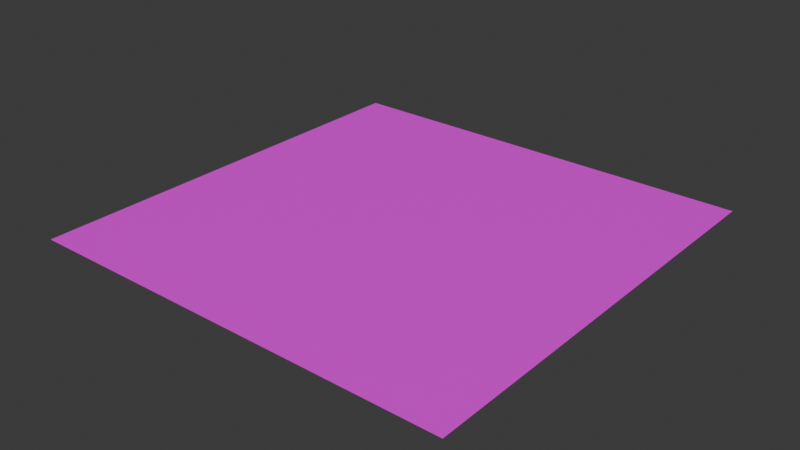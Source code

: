 # Source: plane.blend  (saved by Blender 5.1.30; exported with 4.5.12 LTS)
import bpy
from mathutils import Matrix  # noqa: F401  (used for matrix-valued properties, if any)

bpy.ops.wm.read_factory_settings(use_empty=True)
scene = bpy.context.scene
scene.name = 'Scene'

# ---- collections
col_collection = bpy.data.collections.new('Collection'); scene.collection.children.link(col_collection)

# ---- images (referenced by path relative to the original .blend; pixels are not part of the script)
import os
ASSET_DIR = os.environ.get("B2B_ASSET_DIR", "")  # directory of the original .blend (textures are referenced by path, not embedded)
HERE = os.path.dirname(os.path.abspath(__file__))  # packed textures are extracted next to this script under _unpacked/

def load_image(name, relpath, width, height, colorspace="sRGB"):
    """Load a texture the original file referenced (path relative to the .blend, or extracted next to this script)."""
    p = next((c for c in (os.path.join(HERE, relpath), os.path.join(ASSET_DIR, relpath)) if relpath and os.path.exists(c)), "")
    if p:
        img = bpy.data.images.load(p, check_existing=True)
        img.name = name
    else:  # same state as the original file: an image datablock whose file is absent (Cycles renders it pink)
        img = bpy.data.images.new(name, width, height)
        img.source = "FILE"
        img.filepath = "//" + (relpath or name)
    img.colorspace_settings.name = colorspace
    return img
img_plane_png = load_image('plane.png', 'plane.png', 1024, 1024, 'sRGB')

# ---- materials (node trees are filled in below, after node groups)
mat_material_001 = bpy.data.materials.new('Material.001')

# ---- material node trees
mat_material_001.use_nodes = True; mat_material_001.node_tree.nodes.clear()
_N = mat_material_001.node_tree.nodes; _L = mat_material_001.node_tree.links
n0 = _N.new('ShaderNodeBsdfPrincipled'); n0.name = 'Principled BSDF'; n0.location = (-200, 100)
n1 = _N.new('ShaderNodeOutputMaterial'); n1.name = 'Material Output'; n1.location = (200, 100)
n2 = _N.new('ShaderNodeTexImage'); n2.name = 'Image Texture'; n2.location = (-511, 48)
n2.image = img_plane_png
_L.new(n0.outputs[0], n1.inputs[0])
_L.new(n2.outputs[0], n0.inputs[0])
n1.is_active_output = True

# ---- world
world_world = bpy.data.worlds.new('World'); scene.world = world_world
world_world.use_nodes = True; world_world.node_tree.nodes.clear()
_N = world_world.node_tree.nodes; _L = world_world.node_tree.links
n0 = _N.new('ShaderNodeOutputWorld'); n0.name = 'World Output'; n0.location = (200, 100)
n1 = _N.new('ShaderNodeBackground'); n1.name = 'Background'; n1.location = (-200, 100)
n1.inputs[0].default_value = (0.05088, 0.05088, 0.05088, 1.0)
_L.new(n1.outputs[0], n0.inputs[0])
n0.is_active_output = True
world_world.color = (0.05088, 0.05088, 0.05088)
world_world.sun_shadow_jitter_overblur = 0.0

# ---- meshes
me_plane = bpy.data.meshes.new('Plane')
me_plane.from_pydata([(-19.18, -19.18, 0.0), (19.18, -19.18, 0.0), (-19.18, 19.18, 0.0), (19.18, 19.18, 0.0)], [], [(0, 1, 3, 2)])
_uv = me_plane.uv_layers.new(name='UVMap')
_uv.uv.foreach_set('vector', [-4.5, -4.5, 5.5, -4.5, 5.5, 5.5, -4.5, 5.5])
me_plane.materials.append(mat_material_001)
me_plane.update()

# ---- objects
ob_plane = bpy.data.objects.new('Plane', me_plane)

# ---- transforms, parenting, visibility, modifiers, constraints
ob_plane.location = (0.0, 0.0, 0.0)
ob_plane.scale = (10.0, 10.0, 1.471)

# ---- collection membership
col_collection.objects.link(ob_plane)

# ---- scene / render settings (as saved in the file)
scene.frame_start = 1; scene.frame_end = 250; scene.frame_set(115)
scene.render.engine = 'CYCLES'
scene.render.bake_bias = 0.0
scene.render.bake_samples = 0
scene.cycles.sampling_pattern = 'TABULATED_SOBOL'
scene.cycles.bake_type = 'DIFFUSE'
scene.eevee.use_volume_custom_range = False
bpy.context.view_layer.update()

# ---- added for rendering (the .blend has no active camera and no usable light): camera, sun
cam_auto = bpy.data.cameras.new('AutoCamera')
cam_auto.lens = 50.0
cam_auto.sensor_width = 36.0
cam_auto.clip_end = 8808.42
ob_auto_camera = bpy.data.objects.new('AutoCamera', cam_auto)
scene.collection.objects.link(ob_auto_camera)
ob_auto_camera.location = (501.906, -602.288, 401.525)
ob_auto_camera.rotation_euler = (1.09748, -7.21219e-08, 0.694738)
scene.camera = ob_auto_camera
light_auto_sun = bpy.data.lights.new('AutoSun', 'SUN')
light_auto_sun.energy = 3.0
light_auto_sun.angle = 0.0523599
ob_auto_sun = bpy.data.objects.new('AutoSun', light_auto_sun)
scene.collection.objects.link(ob_auto_sun)
ob_auto_sun.rotation_euler = (0.872665, 0.174533, 0.523599)
bpy.context.view_layer.update()
